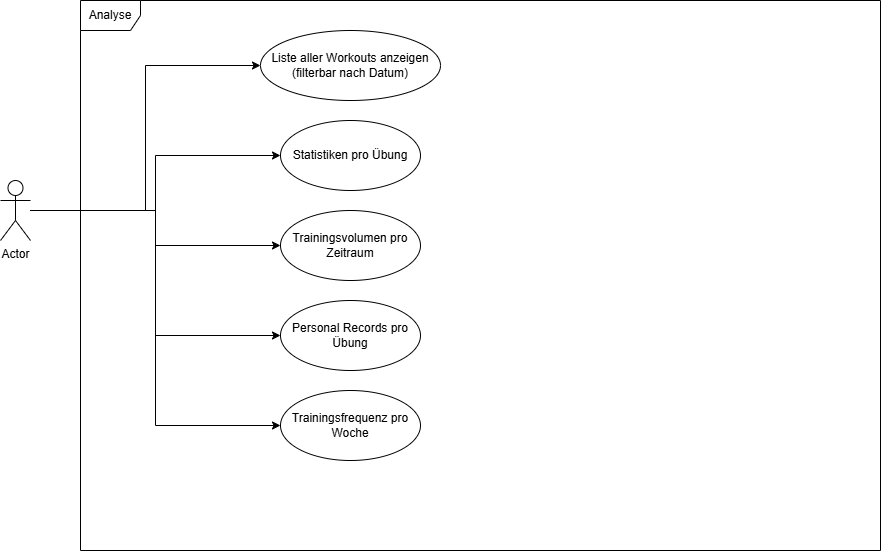

The diagram above was exported from draw.io. Its source (the exported page's mxGraphModel, read from the mxfile embedded in the PNG):
<mxGraphModel dx="850" dy="706" grid="1" gridSize="10" guides="1" tooltips="1" connect="1" arrows="1" fold="1" page="1" pageScale="1" pageWidth="827" pageHeight="1169" math="0" shadow="0">
  <root>
    <mxCell id="0" />
    <mxCell id="1" parent="0" />
    <mxCell id="r5ExxQ4X6aDrkMGX72PJ-1" parent="1" style="shape=umlFrame;whiteSpace=wrap;html=1;pointerEvents=0;" value="Analyse" vertex="1">
      <mxGeometry height="550" width="800" x="150" y="140" as="geometry" />
    </mxCell>
    <mxCell id="r5ExxQ4X6aDrkMGX72PJ-4" edge="1" parent="1" source="r5ExxQ4X6aDrkMGX72PJ-2" style="edgeStyle=orthogonalEdgeStyle;rounded=0;orthogonalLoop=1;jettySize=auto;html=1;entryX=0;entryY=0.5;entryDx=0;entryDy=0;" target="r5ExxQ4X6aDrkMGX72PJ-3">
      <mxGeometry relative="1" as="geometry" />
    </mxCell>
    <mxCell id="r5ExxQ4X6aDrkMGX72PJ-6" edge="1" parent="1" source="r5ExxQ4X6aDrkMGX72PJ-2" style="edgeStyle=orthogonalEdgeStyle;rounded=0;orthogonalLoop=1;jettySize=auto;html=1;entryX=0;entryY=0.5;entryDx=0;entryDy=0;" target="r5ExxQ4X6aDrkMGX72PJ-5">
      <mxGeometry relative="1" as="geometry" />
    </mxCell>
    <mxCell id="r5ExxQ4X6aDrkMGX72PJ-8" edge="1" parent="1" source="r5ExxQ4X6aDrkMGX72PJ-2" style="edgeStyle=orthogonalEdgeStyle;rounded=0;orthogonalLoop=1;jettySize=auto;html=1;entryX=0;entryY=0.5;entryDx=0;entryDy=0;" target="r5ExxQ4X6aDrkMGX72PJ-7">
      <mxGeometry relative="1" as="geometry" />
    </mxCell>
    <mxCell id="r5ExxQ4X6aDrkMGX72PJ-11" edge="1" parent="1" source="r5ExxQ4X6aDrkMGX72PJ-2" style="edgeStyle=orthogonalEdgeStyle;rounded=0;orthogonalLoop=1;jettySize=auto;html=1;entryX=0;entryY=0.5;entryDx=0;entryDy=0;" target="r5ExxQ4X6aDrkMGX72PJ-10">
      <mxGeometry relative="1" as="geometry" />
    </mxCell>
    <mxCell id="r5ExxQ4X6aDrkMGX72PJ-13" edge="1" parent="1" source="r5ExxQ4X6aDrkMGX72PJ-2" style="edgeStyle=orthogonalEdgeStyle;rounded=0;orthogonalLoop=1;jettySize=auto;html=1;entryX=0;entryY=0.5;entryDx=0;entryDy=0;" target="r5ExxQ4X6aDrkMGX72PJ-12">
      <mxGeometry relative="1" as="geometry" />
    </mxCell>
    <mxCell id="r5ExxQ4X6aDrkMGX72PJ-2" parent="1" style="shape=umlActor;verticalLabelPosition=bottom;verticalAlign=top;html=1;" value="Actor" vertex="1">
      <mxGeometry height="60" width="30" x="70" y="320" as="geometry" />
    </mxCell>
    <mxCell id="r5ExxQ4X6aDrkMGX72PJ-3" parent="1" style="ellipse;whiteSpace=wrap;html=1;" value="Liste aller Workouts anzeigen (filterbar nach Datum)" vertex="1">
      <mxGeometry height="70" width="180" x="330" y="170" as="geometry" />
    </mxCell>
    <mxCell id="r5ExxQ4X6aDrkMGX72PJ-5" parent="1" style="ellipse;whiteSpace=wrap;html=1;" value="Statistiken pro Übung" vertex="1">
      <mxGeometry height="70" width="140" x="350" y="260" as="geometry" />
    </mxCell>
    <mxCell id="r5ExxQ4X6aDrkMGX72PJ-7" parent="1" style="ellipse;whiteSpace=wrap;html=1;" value="Trainingsvolumen pro Zeitraum" vertex="1">
      <mxGeometry height="70" width="140" x="350" y="350" as="geometry" />
    </mxCell>
    <mxCell id="r5ExxQ4X6aDrkMGX72PJ-10" parent="1" style="ellipse;whiteSpace=wrap;html=1;" value="Personal Records pro Übung" vertex="1">
      <mxGeometry height="70" width="140" x="350" y="440" as="geometry" />
    </mxCell>
    <mxCell id="r5ExxQ4X6aDrkMGX72PJ-12" parent="1" style="ellipse;whiteSpace=wrap;html=1;" value="Trainingsfrequenz pro Woche" vertex="1">
      <mxGeometry height="70" width="140" x="350" y="530" as="geometry" />
    </mxCell>
  </root>
</mxGraphModel>